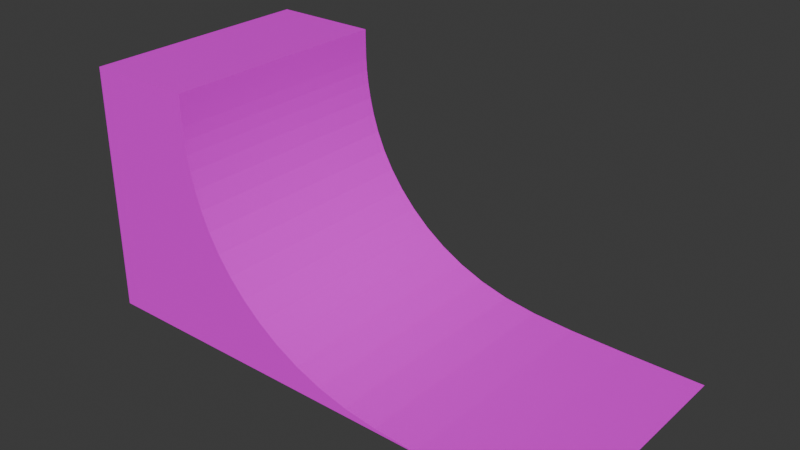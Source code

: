 # Source: gutter.blend  (saved by Blender 5.2.44; exported with 4.5.12 LTS)
import bpy
from mathutils import Matrix  # noqa: F401  (used for matrix-valued properties, if any)

bpy.ops.wm.read_factory_settings(use_empty=True)
scene = bpy.context.scene
scene.name = 'Scene'

# ---- images (referenced by path relative to the original .blend; pixels are not part of the script)
import os
ASSET_DIR = os.environ.get("B2B_ASSET_DIR", "")  # directory of the original .blend (textures are referenced by path, not embedded)
HERE = os.path.dirname(os.path.abspath(__file__))  # packed textures are extracted next to this script under _unpacked/

def load_image(name, relpath, width, height, colorspace="sRGB"):
    """Load a texture the original file referenced (path relative to the .blend, or extracted next to this script)."""
    p = next((c for c in (os.path.join(HERE, relpath), os.path.join(ASSET_DIR, relpath)) if relpath and os.path.exists(c)), "")
    if p:
        img = bpy.data.images.load(p, check_existing=True)
        img.name = name
    else:  # same state as the original file: an image datablock whose file is absent (Cycles renders it pink)
        img = bpy.data.images.new(name, width, height)
        img.source = "FILE"
        img.filepath = "//" + (relpath or name)
    img.colorspace_settings.name = colorspace
    return img
img_rampwood_jpg = load_image('RAMPWOOD.jpg', 'RAMPWOOD.jpg', 1024, 1024, 'sRGB')
img_wall2_jpg = load_image('WALL2.jpg', 'WALL2.jpg', 1024, 1024, 'sRGB')
img_ramptopedges_jpg = load_image('RAMPTOPEDGES.jpg', 'RAMPTOPEDGES.jpg', 1024, 1024, 'sRGB')

# ---- materials (node trees are filled in below, after node groups)
mat_rampwood = bpy.data.materials.new('rampwood')
mat_rampwood.use_backface_culling_lightprobe_volume = False
mat_rampwood.use_transparent_shadow = False
mat_wall2 = bpy.data.materials.new('wall2')
mat_wall2.use_backface_culling_lightprobe_volume = False
mat_wall2.use_transparent_shadow = False
mat_ramptopedges = bpy.data.materials.new('ramptopedges')
mat_ramptopedges.use_backface_culling_lightprobe_volume = False
mat_ramptopedges.use_transparent_shadow = False

# ---- material node trees
mat_rampwood.use_nodes = True; mat_rampwood.node_tree.nodes.clear()
_N = mat_rampwood.node_tree.nodes; _L = mat_rampwood.node_tree.links
n0 = _N.new('ShaderNodeBsdfPrincipled'); n0.name = 'Principled BSDF'; n0.location = (10, 300)
n0.distribution = 'GGX'
n0.subsurface_method = 'RANDOM_WALK_SKIN'
n0.inputs[3].default_value = 1.45
n0.inputs[27].default_value = (0.0, 0.0, 0.0, 1.0)
n0.inputs[28].default_value = 1.0
n1 = _N.new('ShaderNodeOutputMaterial'); n1.name = 'Material Output'; n1.location = (300, 300)
n2 = _N.new('ShaderNodeTexImage'); n2.name = 'Image Texture'; n2.location = (-280, 280)
n2.image = img_rampwood_jpg
_L.new(n0.outputs[0], n1.inputs[0])
_L.new(n2.outputs[0], n0.inputs[0])
n1.is_active_output = True
mat_wall2.use_nodes = True; mat_wall2.node_tree.nodes.clear()
_N = mat_wall2.node_tree.nodes; _L = mat_wall2.node_tree.links
n0 = _N.new('ShaderNodeBsdfPrincipled'); n0.name = 'Principled BSDF'; n0.location = (10, 300)
n0.distribution = 'GGX'
n0.subsurface_method = 'RANDOM_WALK_SKIN'
n0.inputs[3].default_value = 1.45
n0.inputs[27].default_value = (0.0, 0.0, 0.0, 1.0)
n0.inputs[28].default_value = 1.0
n1 = _N.new('ShaderNodeOutputMaterial'); n1.name = 'Material Output'; n1.location = (300, 300)
n2 = _N.new('ShaderNodeTexImage'); n2.name = 'Image Texture'; n2.location = (-280, 280)
n2.image = img_wall2_jpg
_L.new(n0.outputs[0], n1.inputs[0])
_L.new(n2.outputs[0], n0.inputs[0])
n1.is_active_output = True
mat_ramptopedges.use_nodes = True; mat_ramptopedges.node_tree.nodes.clear()
_N = mat_ramptopedges.node_tree.nodes; _L = mat_ramptopedges.node_tree.links
n0 = _N.new('ShaderNodeBsdfPrincipled'); n0.name = 'Principled BSDF'; n0.location = (10, 300)
n0.distribution = 'GGX'
n0.subsurface_method = 'RANDOM_WALK_SKIN'
n0.inputs[3].default_value = 1.45
n0.inputs[27].default_value = (0.0, 0.0, 0.0, 1.0)
n0.inputs[28].default_value = 1.0
n1 = _N.new('ShaderNodeOutputMaterial'); n1.name = 'Material Output'; n1.location = (300, 300)
n2 = _N.new('ShaderNodeTexImage'); n2.name = 'Image Texture'; n2.location = (-280, 280)
n2.image = img_ramptopedges_jpg
_L.new(n0.outputs[0], n1.inputs[0])
_L.new(n2.outputs[0], n0.inputs[0])
n1.is_active_output = True

# ---- world
world_world = bpy.data.worlds.new('World'); scene.world = world_world
world_world.use_nodes = True; world_world.node_tree.nodes.clear()
_N = world_world.node_tree.nodes; _L = world_world.node_tree.links
n0 = _N.new('ShaderNodeOutputWorld'); n0.name = 'World Output'; n0.location = (200, 100)
n1 = _N.new('ShaderNodeBackground'); n1.name = 'Background'; n1.location = (-200, 100)
n1.inputs[0].default_value = (0.05088, 0.05088, 0.05088, 1.0)
_L.new(n1.outputs[0], n0.inputs[0])
n0.is_active_output = True
world_world.color = (0.05088, 0.05088, 0.05088)
world_world.sun_shadow_jitter_overblur = 0.0

# ---- meshes
me_meshdata_0_0_010 = bpy.data.meshes.new('meshdata_0_0.010')
me_meshdata_0_0_010.from_pydata([(-6.898, 7.5, 6.645), (-6.898, -7.5, 6.645), (-6.069, -7.5, 5.501), (-6.069, 7.5, 5.501), (-2.606, 7.5, 2.462), (-2.606, -7.5, 2.462), (-1.116, -7.5, 1.66), (-1.116, 7.5, 1.66), (2.411, 7.5, 0.5208), (2.411, -7.5, 0.5208), (4.527, -7.5, 0.2197), (4.527, 7.5, 0.2197), (0.5538, -7.5, 1.005), (0.5538, 7.5, 1.005), (-3.924, 7.5, 3.385), (-3.924, -7.5, 3.385), (10.91, 7.5, 0.008141), (10.91, -7.5, 0.008141), (15.95, -7.5, 0.0), (15.95, 7.5, 0.0), (7.228, 7.5, 0.06511), (7.228, -7.5, 0.06511), (-8.074, 7.5, 8.978), (-8.074, -7.5, 8.978), (-7.565, -7.5, 7.812), (-7.565, 7.5, 7.812), (-8.704, 7.5, 11.16), (-8.704, -7.5, 11.16), (-8.446, -7.5, 10.11), (-8.446, 7.5, 10.11), (-9.052, 7.5, 15.62), (-9.052, -7.5, 15.62), (-9.045, -7.5, 14.58), (-9.045, 7.5, 14.58), (-5.078, -7.5, 4.407), (-5.078, 7.5, 4.407), (-9.026, -7.5, 13.72), (-9.026, 7.5, 13.72), (-8.872, 7.5, 12.11), (-8.872, -7.5, 12.11), (-8.974, -7.5, 12.93), (-8.974, 7.5, 12.93), (-9.056, 7.5, 0.0), (-9.056, -7.5, 0.0), (-15.95, 7.5, 15.62), (-15.95, -7.5, 15.62), (-15.95, -7.5, 0.0), (-15.95, 7.5, 0.0)], [], [(3, 0, 1, 2), (7, 4, 5, 6), (11, 8, 9, 10), (13, 7, 6, 12), (4, 14, 15, 5), (19, 16, 17, 18), (16, 20, 21, 17), (25, 22, 23, 24), (29, 26, 27, 28), (33, 30, 31, 32), (22, 29, 28, 23), (20, 11, 10, 21), (35, 3, 2, 34), (37, 33, 32, 36), (26, 38, 39, 27), (8, 13, 12, 9), (0, 25, 24, 1), (38, 41, 40, 39), (41, 37, 36, 40), (14, 35, 34, 15), (42, 47, 44, 30), (32, 31, 43, 18, 17, 21, 10, 9, 12, 6, 5, 15, 34, 2, 1, 24, 23, 28, 27, 39, 40, 36), (26, 29, 22, 25, 0, 3, 35, 14, 4, 7, 13, 8, 11, 20, 16, 19, 42, 30, 33, 37, 41, 38), (44, 47, 46, 45), (30, 44, 45, 31), (31, 45, 46, 43)])
me_meshdata_0_0_010.polygons.foreach_set('material_index', [0, 0, 0, 0, 0, 0, 0, 0, 0, 0, 0, 0, 0, 0, 0, 0, 0, 0, 0, 0, 1, 1, 1, 1, 2, 1])
_uv = me_meshdata_0_0_010.uv_layers.new(name='UVMap')
_uv.uv.foreach_set('vector', [0.3475, -0.7491, 0.4197, -0.7491, 0.4197, -0.9988, 0.3475, -0.9988, 0.1049, -0.7491, 0.1555, -0.7491, 0.1555, -0.9988, 0.1049, -0.9988, 0.01388, -0.7491, 0.0329, -0.7491, 0.0329, -0.9988, 0.01388, -0.9988, 0.06348, -0.7491, 0.1049, -0.7491, 0.1049, -0.9988, 0.06348, -0.9988, 0.1555, -0.7491, 0.2138, -0.7491, 0.2138, -0.9988, 0.1555, -0.9988, 0.0, -0.7491, 0.000514, -0.7491, 0.000514, -0.9988, 0.0, -0.9988, 0.000514, -0.7491, 0.004112, -0.7491, 0.004112, -0.9988, 0.000514, -0.9988, 0.4935, -0.7491, 0.5671, -0.7491, 0.5671, -0.9988, 0.4935, -0.9988, 0.6384, -0.7491, 0.7051, -0.7491, 0.7051, -0.9988, 0.6384, -0.9988, 0.921, -0.7491, 0.9869, -0.7491, 0.9869, -0.9988, 0.921, -0.9988, 0.5671, -0.7491, 0.6384, -0.7491, 0.6384, -0.9988, 0.5671, -0.9988, 0.004112, -0.7491, 0.01388, -0.7491, 0.01388, -0.9988, 0.004112, -0.9988, 0.2783, -0.7491, 0.3475, -0.7491, 0.3475, -0.9988, 0.2783, -0.9988, 0.8667, -0.7491, 0.921, -0.7491, 0.921, -0.9988, 0.8667, -0.9988, 0.7051, -0.7491, 0.7649, -0.7491, 0.7649, -0.9988, 0.7051, -0.9988, 0.0329, -0.7491, 0.06348, -0.7491, 0.06348, -0.9988, 0.0329, -0.9988, 0.4197, -0.7491, 0.4935, -0.7491, 0.4935, -0.9988, 0.4197, -0.9988, 0.7649, -0.7491, 0.8169, -0.7491, 0.8169, -0.9988, 0.7649, -0.9988, 0.8169, -0.7491, 0.8667, -0.7491, 0.8667, -0.9988, 0.8169, -0.9988, 0.2138, -0.7491, 0.2783, -0.7491, 0.2783, -0.9988, 0.2138, -0.9988, 0.4624, 0.4122, 0.4624, 0.4122, 0.3214, 0.4902, 0.3214, 0.4902, 0.4142, 0.6249, 0.4012, 0.6259, 0.5903, 0.5739, 0.5917, 0.5172, 0.5919, 0.5233, 0.5916, 0.5286, 0.5903, 0.5337, 0.5877, 0.5392, 0.5831, 0.5459, 0.5765, 0.5537, 0.568, 0.5622, 0.5576, 0.5711, 0.5455, 0.58, 0.5321, 0.5886, 0.5175, 0.5965, 0.5024, 0.6034, 0.487, 0.6093, 0.4721, 0.6141, 0.4582, 0.6177, 0.4458, 0.6204, 0.4351, 0.6222, 0.4251, 0.6237, 0.3918, 0.476, 0.4016, 0.4718, 0.412, 0.467, 0.4227, 0.4615, 0.4333, 0.4556, 0.4436, 0.4494, 0.4533, 0.4431, 0.4621, 0.437, 0.4701, 0.4312, 0.4771, 0.4262, 0.483, 0.422, 0.4878, 0.419, 0.4918, 0.4172, 0.4954, 0.4165, 0.4992, 0.4165, 0.5036, 0.4169, 0.4624, 0.4122, 0.3214, 0.4902, 0.3604, 0.4872, 0.3682, 0.4847, 0.3754, 0.4822, 0.383, 0.4794, 0.3214, 0.4902, 0.4624, 0.4122, 0.5903, 0.5739, 0.3691, 0.6377, -0.0004742, 0.6908, 0.1265, 0.6898, 0.1275, 0.9521, 0.0004742, 0.9516, 0.4012, 0.6259, 0.4012, 0.6259, 0.5903, 0.5739, 0.5903, 0.5739])
me_meshdata_0_0_010.materials.append(mat_rampwood)
me_meshdata_0_0_010.materials.append(mat_wall2)
me_meshdata_0_0_010.materials.append(mat_ramptopedges)
me_meshdata_0_0_010.update()

# ---- objects
ob_z4 = bpy.data.objects.new('z4', None)
ob_z3 = bpy.data.objects.new('z3', None)
ob_z2 = bpy.data.objects.new('z2', None)
ob_z = bpy.data.objects.new('z', None)
ob_main = bpy.data.objects.new('main', me_meshdata_0_0_010)

# ---- transforms, parenting, visibility, modifiers, constraints
ob_z4.location = (-15.95, 0.0, 15.62)
ob_z3.location = (15.95, 0.0, 0.0)
ob_z2.location = (0.0, -7.5, 0.0)
ob_z.location = (0.0, 7.5, 0.0)
ob_main.location = (0.0, 0.0, 0.0)

# ---- collection membership
scene.collection.objects.link(ob_z4)
scene.collection.objects.link(ob_z3)
scene.collection.objects.link(ob_z2)
scene.collection.objects.link(ob_z)
scene.collection.objects.link(ob_main)

# ---- scene / render settings (as saved in the file)
scene.frame_start = 1; scene.frame_end = 250; scene.frame_set(1)
scene.render.engine = 'BLENDER_EEVEE_NEXT'
scene.render.bake_bias = 0.0
scene.render.bake_samples = 0
scene.render.compositor_device = 'GPU'
scene.eevee.use_volume_custom_range = False
scene.eevee.fast_gi_thickness_near = 0.1
scene.eevee.fast_gi_thickness_far = 0.0
scene.eevee.ray_tracing_options.screen_trace_thickness = 0.1
bpy.context.view_layer.update()

# ---- added for rendering (the .blend has no active camera and no usable light): camera, sun
cam_auto = bpy.data.cameras.new('AutoCamera')
cam_auto.lens = 50.0
cam_auto.sensor_width = 36.0
cam_auto.clip_end = 1000.0
ob_auto_camera = bpy.data.objects.new('AutoCamera', cam_auto)
scene.collection.objects.link(ob_auto_camera)
ob_auto_camera.location = (35.6787, -42.8145, 36.3555)
ob_auto_camera.rotation_euler = (1.09748, -7.21219e-08, 0.694738)
scene.camera = ob_auto_camera
light_auto_sun = bpy.data.lights.new('AutoSun', 'SUN')
light_auto_sun.energy = 3.0
light_auto_sun.angle = 0.0523599
ob_auto_sun = bpy.data.objects.new('AutoSun', light_auto_sun)
scene.collection.objects.link(ob_auto_sun)
ob_auto_sun.rotation_euler = (0.872665, 0.174533, 0.523599)
bpy.context.view_layer.update()
